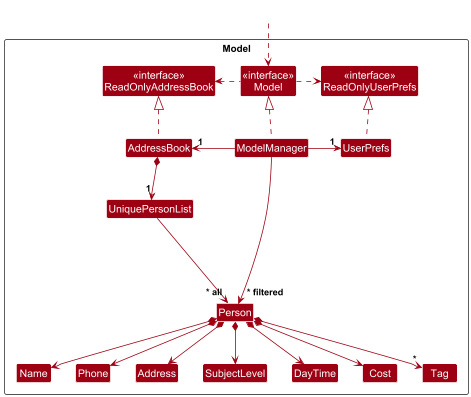

The diagram above was rendered by PlantUML. Its source (embedded in the PNG):
@startuml
!include style.puml
skinparam arrowThickness 1.1
skinparam arrowColor MODEL_COLOR
skinparam classBackgroundColor MODEL_COLOR

Package Model as ModelPackage <<Rectangle>>{
Class "<<interface>>\nReadOnlyAddressBook" as ReadOnlyAddressBook
Class "<<interface>>\nReadOnlyUserPrefs" as ReadOnlyUserPrefs
Class "<<interface>>\nModel" as Model
Class AddressBook
Class ModelManager
Class UserPrefs

Class UniquePersonList
Class Person
Class Address
Class Name
Class Phone
Class SubjectLevel
Class DayTime
Class Cost
Class Tag

Class I #FFFFFF
}

Class HiddenOutside #FFFFFF
HiddenOutside ..> Model

AddressBook .up.|> ReadOnlyAddressBook

ModelManager .up.|> Model
Model .right.> ReadOnlyUserPrefs
Model .left.> ReadOnlyAddressBook
ModelManager -left-> "1" AddressBook
ModelManager -right-> "1" UserPrefs
UserPrefs .up.|> ReadOnlyUserPrefs

AddressBook *--> "1" UniquePersonList
UniquePersonList --> "~* all" Person
Person *--> Name
Person *--> Phone
Person *--> Address
Person *--> SubjectLevel
Person *--> DayTime
Person *--> Cost
Person *--> "*" Tag

Person -[hidden]up--> I
UniquePersonList -[hidden]right-> I

Name -[hidden]right-> Phone
Phone -[hidden]right-> Address
Address -[hidden]right-> SubjectLevel
SubjectLevel -[hidden]right-> DayTime
DayTime -[hidden]right-> Cost

ModelManager --> "~* filtered" Person
@enduml